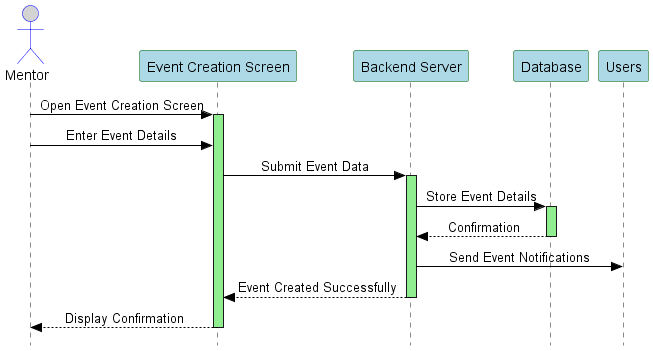

The diagram above was rendered by PlantUML. Its source (embedded in the PNG):
@startuml PMUMentor Sequence Event Creation
skinparam style strictuml
skinparam sequenceMessageAlignment center
skinparam sequenceLifeLineBackgroundColor LightGreen
skinparam participantBackgroundColor LightBlue
skinparam participantBorderColor DarkGreen
skinparam sequenceArrowColor Black
skinparam sequenceLineColor Gray
skinparam actorBackgroundColor LightGray
skinparam actorBorderColor Blue

actor Mentor
participant "Event Creation Screen" as ECS
participant "Backend Server" as BS
participant "Database" as DB
participant "Users" as Users

Mentor -> ECS ++: Open Event Creation Screen
    Mentor -> ECS: Enter Event Details
    ECS -> BS ++: Submit Event Data
        BS -> DB ++: Store Event Details
        return Confirmation
        BS -> Users: Send Event Notifications
    return Event Created Successfully
return Display Confirmation

@enduml